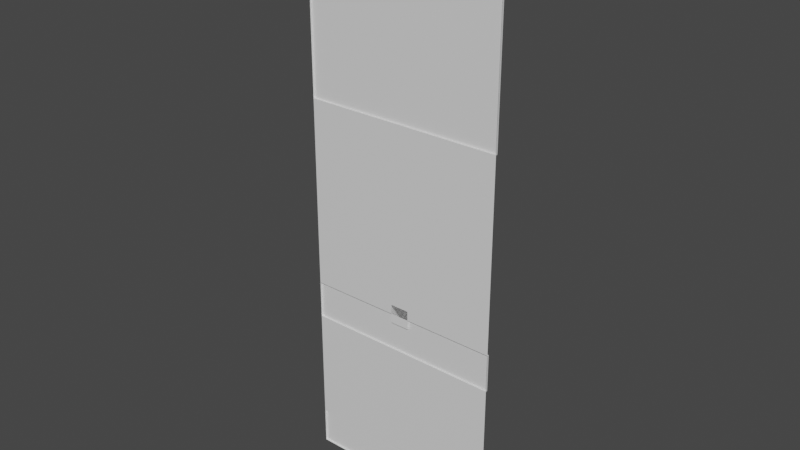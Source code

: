 # Source: level.blend  (saved by Blender 2.80.75; exported with 4.5.12 LTS)
import bpy
from mathutils import Matrix  # noqa: F401  (used for matrix-valued properties, if any)

bpy.ops.wm.read_factory_settings(use_empty=True)
scene = bpy.context.scene
scene.name = 'Scene'

# ---- collections
col_collection = bpy.data.collections.new('Collection'); scene.collection.children.link(col_collection)

# ---- materials (node trees are filled in below, after node groups)
mat_material_004 = bpy.data.materials.new('Material.004')
mat_material_004.use_transparent_shadow = False
mat_material_005 = bpy.data.materials.new('Material.005')
mat_material_005.use_transparent_shadow = False
mat_material_006 = bpy.data.materials.new('Material.006')
mat_material_006.use_transparent_shadow = False

# ---- material node trees
mat_material_004.use_nodes = True; mat_material_004.node_tree.nodes.clear()
_N = mat_material_004.node_tree.nodes; _L = mat_material_004.node_tree.links
n0 = _N.new('ShaderNodeBsdfPrincipled'); n0.name = 'Principled BSDF'; n0.location = (10, 300)
n0.distribution = 'GGX'
n0.subsurface_method = 'RANDOM_WALK_SKIN'
n0.inputs[3].default_value = 1.45
n0.inputs[27].default_value = (0.0, 0.0, 0.0, 1.0)
n0.inputs[28].default_value = 1.0
n1 = _N.new('ShaderNodeOutputMaterial'); n1.name = 'Material Output'; n1.location = (300, 300)
_L.new(n0.outputs[0], n1.inputs[0])
n1.is_active_output = True
mat_material_005.use_nodes = True; mat_material_005.node_tree.nodes.clear()
_N = mat_material_005.node_tree.nodes; _L = mat_material_005.node_tree.links
n0 = _N.new('ShaderNodeBsdfPrincipled'); n0.name = 'Principled BSDF'; n0.location = (10, 300)
n0.distribution = 'GGX'
n0.subsurface_method = 'RANDOM_WALK_SKIN'
n0.inputs[3].default_value = 1.45
n0.inputs[27].default_value = (0.0, 0.0, 0.0, 1.0)
n0.inputs[28].default_value = 1.0
n1 = _N.new('ShaderNodeOutputMaterial'); n1.name = 'Material Output'; n1.location = (300, 300)
_L.new(n0.outputs[0], n1.inputs[0])
n1.is_active_output = True
mat_material_006.use_nodes = True; mat_material_006.node_tree.nodes.clear()
_N = mat_material_006.node_tree.nodes; _L = mat_material_006.node_tree.links
n0 = _N.new('ShaderNodeBsdfPrincipled'); n0.name = 'Principled BSDF'; n0.location = (10, 300)
n0.distribution = 'GGX'
n0.subsurface_method = 'RANDOM_WALK_SKIN'
n0.inputs[3].default_value = 1.45
n0.inputs[27].default_value = (0.0, 0.0, 0.0, 1.0)
n0.inputs[28].default_value = 1.0
n1 = _N.new('ShaderNodeOutputMaterial'); n1.name = 'Material Output'; n1.location = (300, 300)
_L.new(n0.outputs[0], n1.inputs[0])
n1.is_active_output = True

# ---- world
world_world = bpy.data.worlds.new('World'); scene.world = world_world
world_world.use_nodes = True; world_world.node_tree.nodes.clear()
_N = world_world.node_tree.nodes; _L = world_world.node_tree.links
n0 = _N.new('ShaderNodeOutputWorld'); n0.name = 'World Output'; n0.location = (300, 300)
n1 = _N.new('ShaderNodeBackground'); n1.name = 'Background'; n1.location = (10, 300)
n1.inputs[0].default_value = (0.05088, 0.05088, 0.05088, 1.0)
_L.new(n1.outputs[0], n0.inputs[0])
n0.is_active_output = True
world_world.color = (0.05088, 0.05088, 0.05088)
world_world.use_sun_shadow = False
world_world.sun_shadow_jitter_overblur = 0.0

# ---- meshes
me_cube = bpy.data.meshes.new('Cube')
me_cube.from_pydata([(-0.5, 0.0, -0.5), (-0.5, 0.0, 0.5), (-0.5, 0.1, -0.5), (-0.5, 0.1, 0.5), (0.5, 0.0, -0.5), (0.5, 0.0, 0.5), (0.5, 0.1, -0.5), (0.5, 0.1, 0.5)], [], [(0, 1, 3, 2), (2, 3, 7, 6), (6, 7, 5, 4), (4, 5, 1, 0), (2, 6, 4, 0), (7, 3, 1, 5)])
_uv = me_cube.uv_layers.new(name='UVMap')
_uv.uv.foreach_set('vector', [0.0, 0.0, 0.0, 1.0, 0.0, 1.0, 0.0, 0.0, 0.0, 0.0, 0.0, 1.0, 1.0, 1.0, 1.0, 0.0, 1.0, 0.0, 1.0, 1.0, 1.0, 1.0, 1.0, 0.0, 1.0, 0.0, 1.0, 1.0, 0.0, 1.0, 0.0, 0.0, 0.0, 0.0, 1.0, 0.0, 1.0, 0.0, 0.0, 0.0, 1.0, 1.0, 0.0, 1.0, 0.0, 1.0, 1.0, 1.0])
me_cube.use_mirror_x = True
me_cube.update()
me_plane_002 = bpy.data.meshes.new('Plane.002')
me_plane_002.from_pydata([(5.25, 6.718e-07, -10.0), (5.25, -3.359e-06, 20.0), (-5.25, 2.015e-06, -10.0), (-5.25, -2.015e-06, 20.0), (5.25, 4.031e-07, -8.0), (5.25, -4.031e-07, -2.0), (5.25, -6.718e-07, -4.768e-07), (5.25, -2.015e-06, 10.0), (-5.25, -6.718e-07, 10.0), (-5.25, 6.718e-07, 4.768e-07), (-5.25, 9.405e-07, -2.0), (-5.25, 1.747e-06, -8.0), (5.25, 0.1, 10.0), (5.25, 0.1, 20.0), (-5.25, 0.1, 20.0), (-5.25, 0.1, 10.0), (5.25, 0.1, -2.0), (5.25, 0.1, -4.768e-07), (-5.25, 0.1, 4.768e-07), (-5.25, 0.1, -2.0), (-5.25, 0.1, -10.0), (5.25, 0.1, -10.0), (-5.25, 0.1, -8.0), (5.25, 0.1, -8.0)], [], [(7, 12, 13, 1), (11, 22, 20, 2), (4, 11, 10, 5), (6, 17, 18, 9), (6, 9, 8, 7), (12, 15, 14, 13), (3, 14, 15, 8), (8, 15, 12, 7), (1, 13, 14, 3), (16, 19, 18, 17), (9, 18, 19, 10), (5, 16, 17, 6), (10, 19, 16, 5), (21, 20, 22, 23), (4, 23, 22, 11), (0, 21, 23, 4), (2, 20, 21, 0)])
me_plane_002.polygons.foreach_set('material_index', [0, 0, 1, 0, 2, 0, 0, 0, 0, 0, 0, 0, 0, 0, 0, 0, 0])
_uv = me_plane_002.uv_layers.new(name='UVMap')
_uv.uv.foreach_set('vector', [0.5, 0.5, 0.5, 0.5, 0.5, 0.5, 0.5, 0.5, 0.5, 0.5, 0.5, 0.5, 0.5, 0.5, 0.5, 0.5, 0.0, 0.0, 0.0, 1.0, 1.0, 1.0, 1.0, 0.0, 0.5, 0.5, 0.5, 0.5, 0.5, 0.5, 0.5, 0.5, 0.0, 0.0, 0.0, 1.0, 1.0, 1.0, 1.0, 0.0, 0.5, 0.5, 0.5, 0.5, 0.5, 0.5, 0.5, 0.5, 0.5, 0.5, 0.5, 0.5, 0.5, 0.5, 0.5, 0.5, 0.5, 0.5, 0.5, 0.5, 0.5, 0.5, 0.5, 0.5, 0.5, 0.5, 0.5, 0.5, 0.5, 0.5, 0.5, 0.5, 0.5, 0.5, 0.5, 0.5, 0.5, 0.5, 0.5, 0.5, 0.5, 0.5, 0.5, 0.5, 0.5, 0.5, 0.5, 0.5, 0.5, 0.5, 0.5, 0.5, 0.5, 0.5, 0.5, 0.5, 0.5, 0.5, 0.5, 0.5, 0.5, 0.5, 0.5, 0.5, 0.5, 0.5, 0.5, 0.5, 0.5, 0.5, 0.5, 0.5, 0.5, 0.5, 0.5, 0.5, 0.5, 0.5, 0.5, 0.5, 0.5, 0.5, 0.5, 0.5, 0.5, 0.5, 0.5, 0.5, 0.5, 0.5, 0.5, 0.5, 0.5, 0.5, 0.5, 0.5])
me_plane_002.materials.append(mat_material_004)
me_plane_002.materials.append(mat_material_005)
me_plane_002.materials.append(mat_material_006)
me_plane_002.use_remesh_preserve_volume = False
me_plane_002.use_remesh_preserve_attributes = False
me_plane_002.use_mirror_vertex_groups = False
me_plane_002.update()

# ---- objects
ob_cube = bpy.data.objects.new('Cube', me_cube)
ob_plane = bpy.data.objects.new('Plane', me_plane_002)

# ---- transforms, parenting, visibility, modifiers, constraints
ob_cube.location = (0.0, 0.0, 0.0)
ob_cube.lineart.crease_threshold = 0.0
ob_cube.use_mesh_mirror_x = True
ob_plane.location = (0.0, 0.0, 0.0)
ob_plane.lineart.crease_threshold = 0.0

# ---- collection membership
col_collection.objects.link(ob_cube)
col_collection.objects.link(ob_plane)

# ---- scene / render settings (as saved in the file)
scene.frame_start = 1; scene.frame_end = 250; scene.frame_set(0)
scene.render.engine = 'BLENDER_EEVEE_NEXT'
scene.cycles.use_denoising = False
scene.cycles.samples = 128
scene.cycles.sampling_pattern = 'TABULATED_SOBOL'
scene.cycles.use_adaptive_sampling = False
scene.cycles.use_light_tree = False
scene.view_settings.view_transform = 'Filmic'
bpy.context.view_layer.update()

# ---- added for rendering (the .blend has no active camera and no usable light): camera, sun
cam_auto = bpy.data.cameras.new('AutoCamera')
cam_auto.lens = 50.0
cam_auto.sensor_width = 36.0
cam_auto.clip_end = 1000.0
ob_auto_camera = bpy.data.objects.new('AutoCamera', cam_auto)
scene.collection.objects.link(ob_auto_camera)
ob_auto_camera.location = (29.4079, -35.2395, 28.5263)
ob_auto_camera.rotation_euler = (1.09748, -7.21219e-08, 0.694738)
scene.camera = ob_auto_camera
light_auto_sun = bpy.data.lights.new('AutoSun', 'SUN')
light_auto_sun.energy = 3.0
light_auto_sun.angle = 0.0523599
ob_auto_sun = bpy.data.objects.new('AutoSun', light_auto_sun)
scene.collection.objects.link(ob_auto_sun)
ob_auto_sun.rotation_euler = (0.872665, 0.174533, 0.523599)
bpy.context.view_layer.update()
